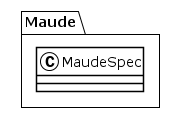

The diagram above was rendered by PlantUML. Its source (embedded in the PNG):
@startuml
!theme plain
package Maude {
class MaudeSpec {
}
}
@enduml